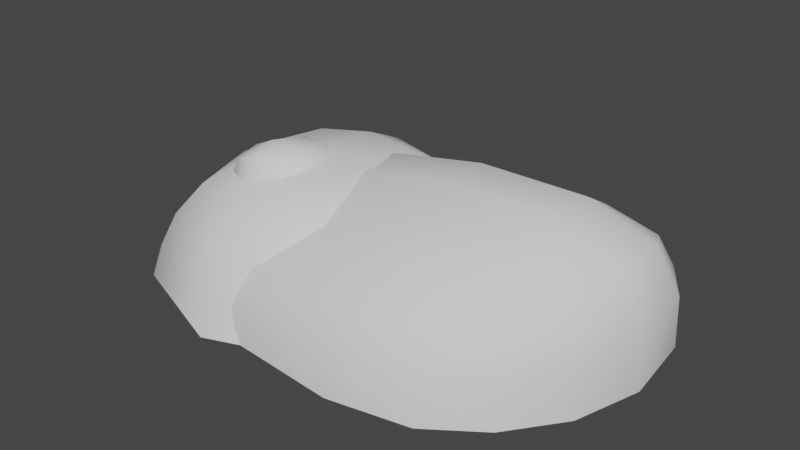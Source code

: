 # Source: Rocks.blend  (saved by Blender 3.1.7; exported with 4.5.12 LTS)
import bpy
from mathutils import Matrix  # noqa: F401  (used for matrix-valued properties, if any)

bpy.ops.wm.read_factory_settings(use_empty=True)
scene = bpy.context.scene
scene.name = 'Scene'

# ---- collections
col_collection = bpy.data.collections.new('Collection'); scene.collection.children.link(col_collection)

# ---- world
world_world = bpy.data.worlds.new('World'); scene.world = world_world
world_world.use_nodes = True; world_world.node_tree.nodes.clear()
_N = world_world.node_tree.nodes; _L = world_world.node_tree.links
n0 = _N.new('ShaderNodeOutputWorld'); n0.name = 'World Output'; n0.location = (300, 300)
n1 = _N.new('ShaderNodeBackground'); n1.name = 'Background'; n1.location = (10, 300)
n1.inputs[0].default_value = (0.05088, 0.05088, 0.05088, 1.0)
_L.new(n1.outputs[0], n0.inputs[0])
n0.is_active_output = True
world_world.color = (0.05088, 0.05088, 0.05088)
world_world.use_sun_shadow = False
world_world.sun_shadow_jitter_overblur = 0.0

# ---- meshes
me_msh_rock_1 = bpy.data.meshes.new('msh_rock_1')
me_msh_rock_1.from_pydata([(-0.2357, -0.3222, 0.0), (-0.1707, -0.2982, 0.1313), (-0.1758, 0.3694, 0.0), (-0.122, 0.222, 0.2125), (0.7749, -0.3033, 0.0), (0.7598, -0.2829, 0.2125), (0.8222, 0.423, 0.0), (0.8514, 0.2245, 0.2938), (0.4324, 0.4898, 0.0), (0.4455, 0.2071, 0.3347), (0.4056, -0.448, 0.0), (0.4075, -0.3734, 0.2347), (-0.4362, 0.01181, 0.0), (-0.2802, -0.01654, 0.2153), (0.9409, 0.02993, 0.0), (0.8832, -0.01361, 0.3153), (0.4214, -0.04331, 0.4), (-0.4041, -0.1731, 0.0), (-0.2246, -0.3181, 0.06517), (-0.2237, 0.1319, 0.2252), (-0.1667, 0.2903, 0.1215), (0.1207, 0.4558, 0.0), (0.7152, 0.2166, 0.3337), (0.8592, 0.3104, 0.1778), (0.9172, 0.2477, 0.0), (0.8255, -0.172, 0.2656), (0.7724, -0.2999, 0.1215), (0.6303, -0.4051, 0.0), (0.07509, -0.3509, 0.1806), (0.6662, 0.4926, 0.0), (0.1136, 0.2181, 0.2773), (0.07618, -0.4181, 0.0), (0.6428, -0.3402, 0.237), (0.412, -0.2201, 0.3356), (0.4059, -0.4387, 0.12), (0.4429, 0.3413, 0.1887), (-0.3629, 0.2086, 0.0), (-0.2574, -0.183, 0.1689), (0.8847, -0.1579, 0.0), (0.8931, 0.1308, 0.3219), (0.4356, 0.09104, 0.4043), (0.7123, -0.03398, 0.3957), (0.04157, -0.0343, 0.3269), (0.9426, 0.008269, 0.1738), (-0.4167, -0.001106, 0.105), (-0.3457, 0.169, 0.1128), (0.697, 0.3476, 0.1899), (0.8787, -0.1612, 0.1462), (0.07721, -0.4099, 0.08925), (0.04924, -0.2076, 0.2663), (0.6773, -0.2012, 0.3333), (0.6315, -0.3972, 0.1229), (0.122, 0.3342, 0.1563), (0.7254, 0.1006, 0.4003), (0.07236, 0.105, 0.3333), (0.9395, 0.1836, 0.1798), (-0.3859, -0.175, 0.07914)], [], [(12, 44, 45, 36), (44, 13, 19, 45), (45, 19, 3, 20), (36, 45, 20, 2), (8, 35, 46, 29), (35, 9, 22, 46), (46, 22, 7, 23), (29, 46, 23, 6), (14, 43, 47, 38), (43, 15, 25, 47), (47, 25, 5, 26), (38, 47, 26, 4), (10, 34, 48, 31), (34, 11, 28, 48), (48, 28, 1, 18), (31, 48, 18, 0), (16, 42, 49, 33), (42, 13, 37, 49), (49, 37, 1, 28), (33, 49, 28, 11), (15, 41, 50, 25), (41, 16, 33, 50), (50, 33, 11, 32), (25, 50, 32, 5), (4, 26, 51, 27), (26, 5, 32, 51), (51, 32, 11, 34), (27, 51, 34, 10), (2, 20, 52, 21), (20, 3, 30, 52), (52, 30, 9, 35), (21, 52, 35, 8), (7, 22, 53, 39), (22, 9, 40, 53), (53, 40, 16, 41), (39, 53, 41, 15), (9, 30, 54, 40), (30, 3, 19, 54), (54, 19, 13, 42), (40, 54, 42, 16), (6, 23, 55, 24), (23, 7, 39, 55), (55, 39, 15, 43), (24, 55, 43, 14), (0, 18, 56, 17), (18, 1, 37, 56), (56, 37, 13, 44), (17, 56, 44, 12)])
me_msh_rock_1.polygons.foreach_set('use_smooth', [True] * 48)
_uv = me_msh_rock_1.uv_layers.new(name='UVMap')
_uv.uv.foreach_set('vector', [0.375, 0.125, 0.5, 0.125, 0.5, 0.1875, 0.375, 0.1875, 0.5, 0.125, 0.625, 0.125, 0.625, 0.1875, 0.5, 0.1875, 0.5, 0.1875, 0.625, 0.1875, 0.625, 0.25, 0.5, 0.25, 0.375, 0.1875, 0.5, 0.1875, 0.5, 0.25, 0.375, 0.25, 0.375, 0.375, 0.5, 0.375, 0.5, 0.4375, 0.375, 0.4375, 0.5, 0.375, 0.625, 0.375, 0.625, 0.4375, 0.5, 0.4375, 0.5, 0.4375, 0.625, 0.4375, 0.625, 0.5, 0.4996, 0.5, 0.375, 0.4375, 0.5, 0.4375, 0.4996, 0.5, 0.375, 0.5, 0.375, 0.625, 0.4974, 0.625, 0.4978, 0.6875, 0.375, 0.6875, 0.4974, 0.625, 0.6042, 0.625, 0.6059, 0.6875, 0.4978, 0.6875, 0.4978, 0.6875, 0.6059, 0.6875, 0.625, 0.75, 0.4996, 0.75, 0.375, 0.6875, 0.4978, 0.6875, 0.4996, 0.75, 0.375, 0.75, 0.375, 0.875, 0.5, 0.875, 0.5, 0.9375, 0.375, 0.9375, 0.5, 0.875, 0.625, 0.875, 0.625, 0.9375, 0.5, 0.9375, 0.5, 0.9375, 0.625, 0.9375, 0.625, 1.0, 0.5, 1.0, 0.375, 0.9375, 0.5, 0.9375, 0.5, 1.0, 0.375, 1.0, 0.75, 0.625, 0.8125, 0.625, 0.8125, 0.6875, 0.75, 0.6875, 0.8125, 0.625, 0.875, 0.625, 0.875, 0.6875, 0.8125, 0.6875, 0.8125, 0.6875, 0.875, 0.6875, 0.875, 0.75, 0.8125, 0.75, 0.75, 0.6875, 0.8125, 0.6875, 0.8125, 0.75, 0.75, 0.75, 0.6042, 0.625, 0.6849, 0.625, 0.6853, 0.6875, 0.6059, 0.6875, 0.6849, 0.625, 0.75, 0.625, 0.75, 0.6875, 0.6853, 0.6875, 0.6853, 0.6875, 0.75, 0.6875, 0.75, 0.75, 0.6875, 0.75, 0.6059, 0.6875, 0.6853, 0.6875, 0.6875, 0.75, 0.625, 0.75, 0.375, 0.75, 0.4996, 0.75, 0.5, 0.8125, 0.375, 0.8125, 0.4996, 0.75, 0.625, 0.75, 0.625, 0.8125, 0.5, 0.8125, 0.5, 0.8125, 0.625, 0.8125, 0.625, 0.875, 0.5, 0.875, 0.375, 0.8125, 0.5, 0.8125, 0.5, 0.875, 0.375, 0.875, 0.375, 0.25, 0.5, 0.25, 0.5, 0.3125, 0.375, 0.3125, 0.5, 0.25, 0.625, 0.25, 0.625, 0.3125, 0.5, 0.3125, 0.5, 0.3125, 0.625, 0.3125, 0.625, 0.375, 0.5, 0.375, 0.375, 0.3125, 0.5, 0.3125, 0.5, 0.375, 0.375, 0.375, 0.625, 0.5, 0.6875, 0.5, 0.6853, 0.5625, 0.6059, 0.5625, 0.6875, 0.5, 0.75, 0.5, 0.75, 0.5625, 0.6853, 0.5625, 0.6853, 0.5625, 0.75, 0.5625, 0.75, 0.625, 0.6849, 0.625, 0.6059, 0.5625, 0.6853, 0.5625, 0.6849, 0.625, 0.6042, 0.625, 0.75, 0.5, 0.8125, 0.5, 0.8125, 0.5625, 0.75, 0.5625, 0.8125, 0.5, 0.875, 0.5, 0.875, 0.5625, 0.8125, 0.5625, 0.8125, 0.5625, 0.875, 0.5625, 0.875, 0.625, 0.8125, 0.625, 0.75, 0.5625, 0.8125, 0.5625, 0.8125, 0.625, 0.75, 0.625, 0.375, 0.5, 0.4996, 0.5, 0.4978, 0.5625, 0.375, 0.5625, 0.4996, 0.5, 0.625, 0.5, 0.6059, 0.5625, 0.4978, 0.5625, 0.4978, 0.5625, 0.6059, 0.5625, 0.6042, 0.625, 0.4974, 0.625, 0.375, 0.5625, 0.4978, 0.5625, 0.4974, 0.625, 0.375, 0.625, 0.375, 0.0, 0.5, 0.0, 0.5, 0.0625, 0.375, 0.0625, 0.5, 0.0, 0.625, 0.0, 0.625, 0.0625, 0.5, 0.0625, 0.5, 0.0625, 0.625, 0.0625, 0.625, 0.125, 0.5, 0.125, 0.375, 0.0625, 0.5, 0.0625, 0.5, 0.125, 0.375, 0.125])
me_msh_rock_1.use_remesh_fix_poles = True
me_msh_rock_1.use_remesh_preserve_attributes = False
me_msh_rock_1.update()
me_msh_rock_2 = bpy.data.meshes.new('msh_rock_2')
me_msh_rock_2.from_pydata([(-0.1667, -0.15, 0.0), (-0.1341, -0.1771, 0.3493), (-0.1667, 0.25, 0.0), (-0.1341, -0.01042, 0.3493), (0.1667, -0.15, 0.0), (0.01078, -0.1771, 0.3734), (0.1667, 0.25, 0.0), (0.01078, -0.01042, 0.3734), (-0.1707, -0.1708, 0.2008), (-0.1707, 0.1458, 0.2008), (0.08867, 0.1458, 0.2088), (0.08867, -0.1708, 0.2088), (-0.2292, 0.05, 0.0), (-0.1586, -0.1832, 0.2916), (-0.1484, -0.1006, 0.3569), (-0.1714, 0.2057, 0.1015), (0.0, 0.325, 0.0), (-0.0629, -0.003279, 0.3728), (0.1276, 0.2057, 0.1025), (0.2292, 0.05, 0.0), (0.02258, -0.1006, 0.3888), (0.1276, -0.1589, 0.1025), (0.0, -0.225, 0.0), (-0.0629, -0.1979, 0.3728), (-0.1714, -0.1589, 0.1015), (-0.1586, 0.06303, 0.2916), (0.04894, 0.06303, 0.313), (0.04894, -0.1832, 0.313), (-0.04103, -0.2302, 0.2048), (0.1373, -0.0125, 0.2104), (-0.04103, 0.2052, 0.2048), (-0.2194, -0.0125, 0.1993), (-0.1972, -0.06078, 0.2884), (-0.05496, 0.1077, 0.3034), (0.08723, -0.06078, 0.3185), (-0.05496, -0.2293, 0.3034), (-0.06549, -0.115, 0.397), (-0.0219, -0.2272, 0.102), (0.1837, 0.02344, 0.1027), (-0.0219, 0.2741, 0.102), (-0.2275, 0.02344, 0.1013)], [], [(8, 13, 32, 31), (13, 1, 14, 32), (32, 14, 3, 25), (31, 32, 25, 9), (9, 25, 33, 30), (25, 3, 17, 33), (33, 17, 7, 26), (30, 33, 26, 10), (10, 26, 34, 29), (26, 7, 20, 34), (34, 20, 5, 27), (29, 34, 27, 11), (11, 27, 35, 28), (27, 5, 23, 35), (35, 23, 1, 13), (28, 35, 13, 8), (7, 17, 36, 20), (17, 3, 14, 36), (36, 14, 1, 23), (20, 36, 23, 5), (4, 21, 37, 22), (21, 11, 28, 37), (37, 28, 8, 24), (22, 37, 24, 0), (6, 18, 38, 19), (18, 10, 29, 38), (38, 29, 11, 21), (19, 38, 21, 4), (2, 15, 39, 16), (15, 9, 30, 39), (39, 30, 10, 18), (16, 39, 18, 6), (0, 24, 40, 12), (24, 8, 31, 40), (40, 31, 9, 15), (12, 40, 15, 2)])
me_msh_rock_2.polygons.foreach_set('use_smooth', [True] * 36)
_uv = me_msh_rock_2.uv_layers.new(name='UVMap')
_uv.uv.foreach_set('vector', [0.5, 0.0, 0.5625, 0.0, 0.5625, 0.125, 0.5, 0.125, 0.5625, 0.0, 0.625, 0.0, 0.625, 0.125, 0.5625, 0.125, 0.5625, 0.125, 0.625, 0.125, 0.625, 0.25, 0.5625, 0.25, 0.5, 0.125, 0.5625, 0.125, 0.5625, 0.25, 0.5, 0.25, 0.5, 0.25, 0.5625, 0.25, 0.5625, 0.375, 0.5, 0.375, 0.5625, 0.25, 0.625, 0.25, 0.625, 0.375, 0.5625, 0.375, 0.5625, 0.375, 0.625, 0.375, 0.625, 0.5, 0.5629, 0.5, 0.5, 0.375, 0.5625, 0.375, 0.5629, 0.5, 0.5, 0.5, 0.5, 0.5, 0.5629, 0.5, 0.5642, 0.625, 0.5, 0.625, 0.5629, 0.5, 0.625, 0.5, 0.6424, 0.625, 0.5642, 0.625, 0.5642, 0.625, 0.6424, 0.625, 0.625, 0.75, 0.5629, 0.75, 0.5, 0.625, 0.5642, 0.625, 0.5629, 0.75, 0.5, 0.75, 0.5, 0.75, 0.5629, 0.75, 0.5625, 0.875, 0.5, 0.875, 0.5629, 0.75, 0.625, 0.75, 0.625, 0.875, 0.5625, 0.875, 0.5625, 0.875, 0.625, 0.875, 0.625, 1.0, 0.5625, 1.0, 0.5, 0.875, 0.5625, 0.875, 0.5625, 1.0, 0.5, 1.0, 0.625, 0.5, 0.75, 0.5, 0.7517, 0.625, 0.6424, 0.625, 0.75, 0.5, 0.875, 0.5, 0.875, 0.625, 0.7517, 0.625, 0.7517, 0.625, 0.875, 0.625, 0.875, 0.75, 0.75, 0.75, 0.6424, 0.625, 0.7517, 0.625, 0.75, 0.75, 0.625, 0.75, 0.375, 0.75, 0.4375, 0.75, 0.4375, 0.875, 0.375, 0.875, 0.4375, 0.75, 0.5, 0.75, 0.5, 0.875, 0.4375, 0.875, 0.4375, 0.875, 0.5, 0.875, 0.5, 1.0, 0.4375, 1.0, 0.375, 0.875, 0.4375, 0.875, 0.4375, 1.0, 0.375, 1.0, 0.375, 0.5, 0.4375, 0.5, 0.4375, 0.625, 0.375, 0.625, 0.4375, 0.5, 0.5, 0.5, 0.5, 0.625, 0.4375, 0.625, 0.4375, 0.625, 0.5, 0.625, 0.5, 0.75, 0.4375, 0.75, 0.375, 0.625, 0.4375, 0.625, 0.4375, 0.75, 0.375, 0.75, 0.375, 0.25, 0.4375, 0.25, 0.4375, 0.375, 0.375, 0.375, 0.4375, 0.25, 0.5, 0.25, 0.5, 0.375, 0.4375, 0.375, 0.4375, 0.375, 0.5, 0.375, 0.5, 0.5, 0.4375, 0.5, 0.375, 0.375, 0.4375, 0.375, 0.4375, 0.5, 0.375, 0.5, 0.375, 0.0, 0.4375, 0.0, 0.4375, 0.125, 0.375, 0.125, 0.4375, 0.0, 0.5, 0.0, 0.5, 0.125, 0.4375, 0.125, 0.4375, 0.125, 0.5, 0.125, 0.5, 0.25, 0.4375, 0.25, 0.375, 0.125, 0.4375, 0.125, 0.4375, 0.25, 0.375, 0.25])
me_msh_rock_2.use_remesh_fix_poles = True
me_msh_rock_2.use_remesh_preserve_attributes = False
me_msh_rock_2.update()
me_msh_rock_3 = bpy.data.meshes.new('msh_rock_3')
me_msh_rock_3.from_pydata([(-0.3333, -0.3333, 0.0), (-0.1578, -0.1563, 0.3188), (-0.3333, 0.3333, 0.0), (-0.1578, 0.1563, 0.3188), (0.3333, -0.3333, 0.0), (0.1484, -0.1563, 0.3438), (0.3333, 0.3333, 0.0), (0.1484, 0.1562, 0.3438), (-0.2819, -0.2778, 0.1819), (-0.2819, 0.2778, 0.1819), (0.2569, 0.2778, 0.2097), (0.2569, -0.2778, 0.2097), (-0.4583, 0.0, 0.0), (-0.2275, -0.2244, 0.2658), (-0.1846, -1.63e-09, 0.3256), (-0.3136, 0.3108, 0.09149), (0.0, 0.4583, 0.0), (-0.00366, 0.1841, 0.3408), (0.2964, 0.3108, 0.1075), (0.4583, 0.0, 0.0), (0.1772, 3.027e-09, 0.3561), (0.2964, -0.3108, 0.1075), (0.0, -0.4583, 0.0), (-0.00366, -0.1841, 0.3408), (-0.3136, -0.3108, 0.09149), (-0.2275, 0.2244, 0.2658), (0.2091, 0.2244, 0.297), (0.2091, -0.2244, 0.297), (-0.0125, -0.3819, 0.1958), (0.358, -1.863e-09, 0.2149), (-0.0125, 0.3819, 0.1958), (-0.383, 1.863e-09, 0.1767), (-0.3082, -2.561e-09, 0.2609), (-0.009086, 0.3074, 0.2824), (0.29, -1.164e-09, 0.3039), (-0.009086, -0.3074, 0.2824), (-0.001505, 4.424e-09, 0.361), (-0.008594, -0.4273, 0.09948), (0.4108, -9.313e-10, 0.1105), (-0.008594, 0.4273, 0.09948), (-0.428, 9.313e-10, 0.0885)], [], [(8, 13, 32, 31), (13, 1, 14, 32), (32, 14, 3, 25), (31, 32, 25, 9), (9, 25, 33, 30), (25, 3, 17, 33), (33, 17, 7, 26), (30, 33, 26, 10), (10, 26, 34, 29), (26, 7, 20, 34), (34, 20, 5, 27), (29, 34, 27, 11), (11, 27, 35, 28), (27, 5, 23, 35), (35, 23, 1, 13), (28, 35, 13, 8), (7, 17, 36, 20), (17, 3, 14, 36), (36, 14, 1, 23), (20, 36, 23, 5), (4, 21, 37, 22), (21, 11, 28, 37), (37, 28, 8, 24), (22, 37, 24, 0), (6, 18, 38, 19), (18, 10, 29, 38), (38, 29, 11, 21), (19, 38, 21, 4), (2, 15, 39, 16), (15, 9, 30, 39), (39, 30, 10, 18), (16, 39, 18, 6), (0, 24, 40, 12), (24, 8, 31, 40), (40, 31, 9, 15), (12, 40, 15, 2)])
me_msh_rock_3.polygons.foreach_set('use_smooth', [True] * 36)
_uv = me_msh_rock_3.uv_layers.new(name='UVMap')
_uv.uv.foreach_set('vector', [0.4375, 0.0, 0.5313, 0.0, 0.5334, 0.125, 0.4566, 0.125, 0.5313, 0.0, 0.625, 0.0, 0.625, 0.125, 0.5334, 0.125, 0.5334, 0.125, 0.625, 0.125, 0.625, 0.25, 0.5339, 0.25, 0.4566, 0.125, 0.5334, 0.125, 0.5339, 0.25, 0.4583, 0.25, 0.4583, 0.25, 0.5339, 0.25, 0.5339, 0.375, 0.4583, 0.375, 0.5339, 0.25, 0.625, 0.25, 0.625, 0.375, 0.5339, 0.375, 0.5339, 0.375, 0.625, 0.375, 0.625, 0.5, 0.5341, 0.5, 0.4583, 0.375, 0.5339, 0.375, 0.5341, 0.5, 0.4583, 0.5, 0.4583, 0.5, 0.5341, 0.5, 0.5347, 0.625, 0.4583, 0.625, 0.5341, 0.5, 0.625, 0.5, 0.6337, 0.625, 0.5347, 0.625, 0.5347, 0.625, 0.6337, 0.625, 0.625, 0.75, 0.5341, 0.75, 0.4583, 0.625, 0.5347, 0.625, 0.5341, 0.75, 0.4583, 0.75, 0.4583, 0.75, 0.5341, 0.75, 0.5334, 0.875, 0.4566, 0.875, 0.5341, 0.75, 0.625, 0.75, 0.625, 0.875, 0.5334, 0.875, 0.5334, 0.875, 0.625, 0.875, 0.625, 1.0, 0.5313, 1.0, 0.4566, 0.875, 0.5334, 0.875, 0.5313, 1.0, 0.4375, 1.0, 0.625, 0.5, 0.75, 0.5, 0.7509, 0.625, 0.6337, 0.625, 0.75, 0.5, 0.875, 0.5, 0.875, 0.625, 0.7509, 0.625, 0.7509, 0.625, 0.875, 0.625, 0.875, 0.75, 0.75, 0.75, 0.6337, 0.625, 0.7509, 0.625, 0.75, 0.75, 0.625, 0.75, 0.375, 0.75, 0.4089, 0.75, 0.4084, 0.875, 0.375, 0.875, 0.4089, 0.75, 0.4583, 0.75, 0.4566, 0.875, 0.4084, 0.875, 0.4084, 0.875, 0.4566, 0.875, 0.4375, 1.0, 0.4063, 1.0, 0.375, 0.875, 0.4084, 0.875, 0.4063, 1.0, 0.375, 1.0, 0.375, 0.5, 0.4089, 0.5, 0.4089, 0.625, 0.375, 0.625, 0.4089, 0.5, 0.4583, 0.5, 0.4583, 0.625, 0.4089, 0.625, 0.4089, 0.625, 0.4583, 0.625, 0.4583, 0.75, 0.4089, 0.75, 0.375, 0.625, 0.4089, 0.625, 0.4089, 0.75, 0.375, 0.75, 0.375, 0.25, 0.4089, 0.25, 0.4089, 0.375, 0.375, 0.375, 0.4089, 0.25, 0.4583, 0.25, 0.4583, 0.375, 0.4089, 0.375, 0.4089, 0.375, 0.4583, 0.375, 0.4583, 0.5, 0.4089, 0.5, 0.375, 0.375, 0.4089, 0.375, 0.4089, 0.5, 0.375, 0.5, 0.375, 0.0, 0.4063, 0.0, 0.4084, 0.125, 0.375, 0.125, 0.4063, 0.0, 0.4375, 0.0, 0.4566, 0.125, 0.4084, 0.125, 0.4084, 0.125, 0.4566, 0.125, 0.4583, 0.25, 0.4089, 0.25, 0.375, 0.125, 0.4084, 0.125, 0.4089, 0.25, 0.375, 0.25])
me_msh_rock_3.use_remesh_fix_poles = True
me_msh_rock_3.use_remesh_preserve_attributes = False
me_msh_rock_3.update()

# ---- objects
ob_rock_1 = bpy.data.objects.new('Rock_1', me_msh_rock_1)
ob_rock_2 = bpy.data.objects.new('Rock_2', me_msh_rock_2)
ob_rock_3 = bpy.data.objects.new('Rock_3', me_msh_rock_3)

# ---- transforms, parenting, visibility, modifiers, constraints
ob_rock_1.location = (0.0, 0.0, 0.0)
ob_rock_2.location = (0.0, 0.0, 0.0)
ob_rock_3.location = (0.0, 0.0, 0.0)

# ---- collection membership
col_collection.objects.link(ob_rock_1)
col_collection.objects.link(ob_rock_2)
col_collection.objects.link(ob_rock_3)

# ---- scene / render settings (as saved in the file)
scene.frame_start = 1; scene.frame_end = 250; scene.frame_set(1)
scene.render.engine = 'BLENDER_EEVEE_NEXT'
scene.cycles.sampling_pattern = 'TABULATED_SOBOL'
scene.cycles.use_light_tree = False
scene.view_settings.view_transform = 'Filmic'
bpy.context.view_layer.update()

# ---- added for rendering (the .blend has no active camera and no usable light): camera, sun
cam_auto = bpy.data.cameras.new('AutoCamera')
cam_auto.lens = 50.0
cam_auto.sensor_width = 36.0
cam_auto.clip_end = 1000.0
ob_auto_camera = bpy.data.objects.new('AutoCamera', cam_auto)
scene.collection.objects.link(ob_auto_camera)
ob_auto_camera.location = (1.85275, -1.9156, 1.49067)
ob_auto_camera.rotation_euler = (1.09748, -7.21219e-08, 0.694738)
scene.camera = ob_auto_camera
light_auto_sun = bpy.data.lights.new('AutoSun', 'SUN')
light_auto_sun.energy = 3.0
light_auto_sun.angle = 0.0523599
ob_auto_sun = bpy.data.objects.new('AutoSun', light_auto_sun)
scene.collection.objects.link(ob_auto_sun)
ob_auto_sun.rotation_euler = (0.872665, 0.174533, 0.523599)
bpy.context.view_layer.update()

